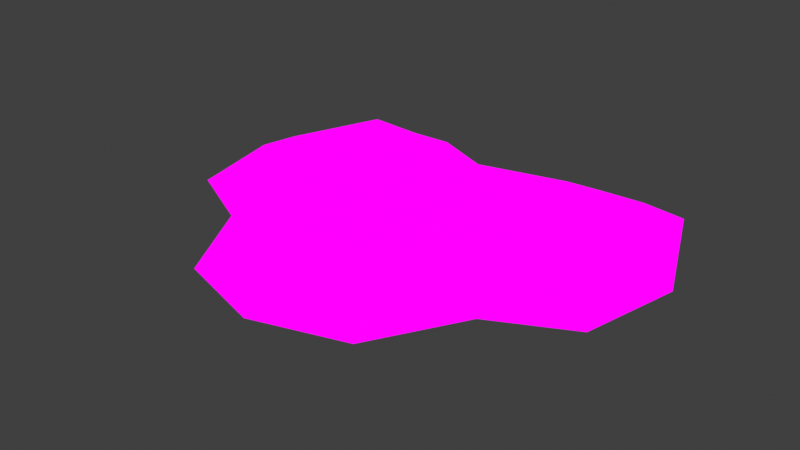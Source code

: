 # Source: medium_TurkeyTail.blend  (saved by Blender 4.1.24; exported with 4.5.12 LTS)
import bpy
from mathutils import Matrix  # noqa: F401  (used for matrix-valued properties, if any)

bpy.ops.wm.read_factory_settings(use_empty=True)
scene = bpy.context.scene
scene.name = 'Scene'

# ---- collections
col_collection = bpy.data.collections.new('Collection'); scene.collection.children.link(col_collection)

# ---- images (referenced by path relative to the original .blend; pixels are not part of the script)
import os
ASSET_DIR = os.environ.get("B2B_ASSET_DIR", "")  # directory of the original .blend (textures are referenced by path, not embedded)
HERE = os.path.dirname(os.path.abspath(__file__))  # packed textures are extracted next to this script under _unpacked/

def load_image(name, relpath, width, height, colorspace="sRGB"):
    """Load a texture the original file referenced (path relative to the .blend, or extracted next to this script)."""
    p = next((c for c in (os.path.join(HERE, relpath), os.path.join(ASSET_DIR, relpath)) if relpath and os.path.exists(c)), "")
    if p:
        img = bpy.data.images.load(p, check_existing=True)
        img.name = name
    else:  # same state as the original file: an image datablock whose file is absent (Cycles renders it pink)
        img = bpy.data.images.new(name, width, height)
        img.source = "FILE"
        img.filepath = "//" + (relpath or name)
    img.colorspace_settings.name = colorspace
    return img
img_image0__3__png = load_image('image0 (3).png', 'image0 (3).png', 1024, 1024, 'sRGB')

# ---- materials (node trees are filled in below, after node groups)
mat_material = bpy.data.materials.new('Material')
mat_material.alpha_threshold = 0.0
mat_material.use_transparent_shadow = False
mat_material.roughness = 0.5
mat_material.line_color = (0.0, 0.0, 0.0, 1.0)

# ---- material node trees
mat_material.use_nodes = True; mat_material.node_tree.nodes.clear()
_N = mat_material.node_tree.nodes; _L = mat_material.node_tree.links
n0 = _N.new('ShaderNodeOutputMaterial'); n0.name = 'Material Output'; n0.location = (304, 291)
n1 = _N.new('ShaderNodeBsdfPrincipled'); n1.name = 'Principled BSDF'; n1.location = (5, 68)
n1.inputs[3].default_value = 1.45
n2 = _N.new('ShaderNodeTexImage'); n2.name = 'Image Texture'; n2.location = (6, 376)
n2.image = img_image0__3__png
_L.new(n2.outputs[0], n0.inputs[0])
n0.is_active_output = True

# ---- world
world_world = bpy.data.worlds.new('World'); scene.world = world_world
world_world.use_nodes = True; world_world.node_tree.nodes.clear()
_N = world_world.node_tree.nodes; _L = world_world.node_tree.links
n0 = _N.new('ShaderNodeOutputWorld'); n0.name = 'World Output'; n0.location = (300, 300)
n1 = _N.new('ShaderNodeBackground'); n1.name = 'Background'; n1.location = (10, 300)
n1.inputs[0].default_value = (0.05088, 0.05088, 0.05088, 1.0)
_L.new(n1.outputs[0], n0.inputs[0])
n0.is_active_output = True
world_world.color = (0.05088, 0.05088, 0.05088)
world_world.use_sun_shadow = False
world_world.sun_shadow_jitter_overblur = 0.0

# ---- meshes
me_cube_003 = bpy.data.meshes.new('Cube.003')
me_cube_003.from_pydata([(-0.4325, -0.6165, -0.1838), (-0.4325, -0.6165, 0.5202), (-0.589, 0.1412, -0.1941), (-0.589, 0.1412, 0.5305), (0.4325, -0.6165, -0.1838), (0.4325, -0.6165, 0.5202), (0.589, 0.1412, -0.1941), (0.589, 0.1412, 0.5305), (-0.691, -0.219, -0.2942), (-0.5205, -0.7045, 1.607e-11), (-0.691, -0.219, 0.6306), (-0.683, 0.2672, -7.977e-09), (0.0, 0.008658, -0.3185), (0.0, 0.008658, 0.6549), (0.683, 0.2672, -7.977e-09), (0.691, -0.219, -0.2942), (0.691, -0.219, 0.6306), (0.5205, -0.7045, 1.607e-11), (0.0, -0.9317, -0.3022), (0.0, -0.9317, 0.6386), (-0.8833, -0.1991, -3.772e-09), (0.0, 0.1078, -4.343e-09), (0.8833, -0.1991, -3.772e-09), (0.0, -1.133, 4.243e-09), (0.0, -0.2401, -0.5801), (0.0, -0.2401, 0.9164), (-0.6105, -0.4923, -0.2569), (-0.6105, -0.4923, 0.5932), (0.6105, -0.4923, -0.2569), (0.6105, -0.4923, 0.5932), (-0.804, -0.5618, 2.286e-09), (0.804, -0.5618, 2.286e-09), (0.0, -0.5839, -0.5029), (0.0, -0.5839, 0.8393), (0.3145, 0.1015, -0.2683), (0.3145, 0.1015, 0.6047), (0.2731, -0.8293, -0.2563), (0.2731, -0.8293, 0.5927), (0.3482, 0.2819, -6.63e-09), (0.3351, -1.031, 1.957e-09), (0.3509, -0.2296, -0.4893), (0.3509, -0.2296, 0.8257), (0.325, -0.5522, 0.7625), (0.325, -0.5522, -0.4261), (-0.3145, 0.1015, -0.2683), (-0.3145, 0.1015, 0.6047), (-0.2731, -0.8293, -0.2563), (-0.2731, -0.8293, 0.5927), (-0.3482, 0.2819, -6.63e-09), (-0.3351, -1.031, 1.957e-09), (-0.3509, -0.2296, -0.4893), (-0.3509, -0.2296, 0.8257), (-0.325, -0.5522, 0.7625), (-0.325, -0.5522, -0.4261)], [], [(26, 30, 20, 8), (30, 27, 10, 20), (20, 10, 3, 11), (8, 20, 11, 2), (44, 48, 21, 12), (48, 45, 13, 21), (38, 35, 7, 14), (34, 38, 14, 6), (6, 14, 22, 15), (14, 7, 16, 22), (31, 29, 5, 17), (28, 31, 17, 4), (36, 39, 23, 18), (39, 37, 19, 23), (49, 47, 1, 9), (46, 49, 9, 0), (44, 12, 24, 50), (34, 6, 15, 40), (28, 4, 43), (53, 32, 18, 46), (35, 13, 25, 41), (45, 3, 10, 51), (36, 43, 4), (42, 33, 19, 37), (41, 25, 33, 42), (51, 10, 27, 52), (50, 24, 32, 53), (40, 15, 28, 43), (15, 22, 31, 28), (22, 16, 29, 31), (9, 1, 27, 30), (0, 9, 30, 26), (24, 40, 43, 32), (16, 41, 42, 29), (26, 53, 0), (7, 35, 41, 16), (32, 43, 36, 18), (12, 34, 40, 24), (17, 5, 37, 39), (4, 17, 39, 36), (12, 21, 38, 34), (21, 13, 35, 38), (8, 50, 53, 26), (25, 51, 52, 33), (33, 52, 47, 19), (13, 45, 51, 25), (46, 0, 53), (2, 44, 50, 8), (18, 23, 49, 46), (23, 19, 47, 49), (11, 3, 45, 48), (2, 11, 48, 44), (29, 42, 5), (37, 5, 42), (47, 52, 1), (27, 1, 52)])
_uv = me_cube_003.uv_layers.new(name='UVMap')
_uv.uv.foreach_set('vector', [0.08457, 0.8915, 0.07568, 0.9217, 0.07361, 0.8683, 0.08417, 0.8676, 0.361, 0.995, 0.354, 0.9479, 0.3556, 0.9479, 0.3647, 0.995, 0.3647, 0.995, 0.3556, 0.9479, 0.3578, 0.9479, 0.3659, 0.9479, 0.08417, 0.8676, 0.07361, 0.8683, 0.07746, 0.7924, 0.08409, 0.8362, 0.08773, 0.8349, 0.08374, 0.7646, 0.09198, 0.7576, 0.09206, 0.8393, 0.3633, 0.8427, 0.3544, 0.8602, 0.3494, 0.7917, 0.3586, 0.7606, 0.3272, 0.8433, 0.3362, 0.8605, 0.3328, 0.9479, 0.3247, 0.9479, 0.09637, 0.8345, 0.1002, 0.7638, 0.1066, 0.7911, 0.1, 0.8355, 0.1, 0.8355, 0.1066, 0.7911, 0.1106, 0.8666, 0.09999, 0.8668, 0.3247, 0.9479, 0.3328, 0.9479, 0.335, 0.9479, 0.326, 0.995, 0.3298, 0.995, 0.3366, 0.9479, 0.3386, 0.9479, 0.3342, 0.995, 0.09963, 0.8908, 0.1086, 0.9202, 0.1044, 0.9524, 0.0984, 0.9097, 0.09547, 0.9227, 0.09873, 0.9865, 0.0922, 0.9985, 0.09213, 0.9263, 0.3396, 0.995, 0.3419, 0.9479, 0.3454, 0.9479, 0.3454, 0.995, 0.3511, 0.995, 0.3488, 0.9479, 0.3521, 0.9479, 0.3566, 0.995, 0.0888, 0.923, 0.08565, 0.9871, 0.0799, 0.9536, 0.08584, 0.9103, 0.08773, 0.8349, 0.09206, 0.8393, 0.09208, 0.8706, 0.08837, 0.8689, 0.09637, 0.8345, 0.1, 0.8355, 0.09999, 0.8668, 0.09579, 0.8685, 0.09963, 0.8908, 0.0984, 0.9097, 0.09575, 0.895, 0.08846, 0.8953, 0.09211, 0.8962, 0.09213, 0.9263, 0.0888, 0.923, 0.3362, 0.8605, 0.3412, 0.7919, 0.3453, 0.814, 0.3396, 0.8765, 0.3544, 0.8602, 0.3578, 0.9479, 0.3556, 0.9479, 0.351, 0.8763, 0.09547, 0.9227, 0.09575, 0.895, 0.0984, 0.9097, 0.3409, 0.8913, 0.3453, 0.89, 0.3454, 0.9479, 0.3419, 0.9479, 0.3396, 0.8765, 0.3453, 0.814, 0.3453, 0.89, 0.3409, 0.8913, 0.351, 0.8763, 0.3556, 0.9479, 0.354, 0.9479, 0.3497, 0.8911, 0.08837, 0.8689, 0.09208, 0.8706, 0.09211, 0.8962, 0.08846, 0.8953, 0.09579, 0.8685, 0.09999, 0.8668, 0.09963, 0.8908, 0.09575, 0.895, 0.09999, 0.8668, 0.1106, 0.8666, 0.1086, 0.9202, 0.09963, 0.8908, 0.326, 0.995, 0.335, 0.9479, 0.3366, 0.9479, 0.3298, 0.995, 0.3566, 0.995, 0.3521, 0.9479, 0.354, 0.9479, 0.361, 0.995, 0.08584, 0.9103, 0.0799, 0.9536, 0.07568, 0.9217, 0.08457, 0.8915, 0.09208, 0.8706, 0.09579, 0.8685, 0.09575, 0.895, 0.09211, 0.8962, 0.335, 0.9479, 0.3396, 0.8765, 0.3409, 0.8913, 0.3366, 0.9479, 0.08457, 0.8915, 0.08846, 0.8953, 0.08584, 0.9103, 0.3328, 0.9479, 0.3362, 0.8605, 0.3396, 0.8765, 0.335, 0.9479, 0.09211, 0.8962, 0.09575, 0.895, 0.09547, 0.9227, 0.09213, 0.9263, 0.09206, 0.8393, 0.09637, 0.8345, 0.09579, 0.8685, 0.09208, 0.8706, 0.3342, 0.995, 0.3386, 0.9479, 0.3419, 0.9479, 0.3396, 0.995, 0.0984, 0.9097, 0.1044, 0.9524, 0.09873, 0.9865, 0.09547, 0.9227, 0.09206, 0.8393, 0.09198, 0.7576, 0.1002, 0.7638, 0.09637, 0.8345, 0.3319, 0.7611, 0.3412, 0.7919, 0.3362, 0.8605, 0.3272, 0.8433, 0.08417, 0.8676, 0.08837, 0.8689, 0.08846, 0.8953, 0.08457, 0.8915, 0.3453, 0.814, 0.351, 0.8763, 0.3497, 0.8911, 0.3453, 0.89, 0.3453, 0.89, 0.3497, 0.8911, 0.3488, 0.9479, 0.3454, 0.9479, 0.3494, 0.7917, 0.3544, 0.8602, 0.351, 0.8763, 0.3453, 0.814, 0.0888, 0.923, 0.08584, 0.9103, 0.08846, 0.8953, 0.08409, 0.8362, 0.08773, 0.8349, 0.08837, 0.8689, 0.08417, 0.8676, 0.09213, 0.9263, 0.0922, 0.9985, 0.08565, 0.9871, 0.0888, 0.923, 0.3454, 0.995, 0.3454, 0.9479, 0.3488, 0.9479, 0.3511, 0.995, 0.3659, 0.9479, 0.3578, 0.9479, 0.3544, 0.8602, 0.3633, 0.8427, 0.08409, 0.8362, 0.07746, 0.7924, 0.08374, 0.7646, 0.08773, 0.8349, 0.3366, 0.9479, 0.3409, 0.8913, 0.3386, 0.9479, 0.3419, 0.9479, 0.3386, 0.9479, 0.3409, 0.8913, 0.3488, 0.9479, 0.3497, 0.8911, 0.3521, 0.9479, 0.354, 0.9479, 0.3521, 0.9479, 0.3497, 0.8911])
me_cube_003.materials.append(mat_material)
me_cube_003.use_mirror_x = True
me_cube_003.update()

# ---- objects
ob_midfull = bpy.data.objects.new('midfull', me_cube_003)

# ---- transforms, parenting, visibility, modifiers, constraints
ob_midfull.location = (0.0, 4.657e-10, 0.0)
ob_midfull.scale = (1.529, 1.529, 0.227)
ob_midfull.use_mesh_mirror_x = True

# ---- collection membership
col_collection.objects.link(ob_midfull)

# ---- scene / render settings (as saved in the file)
scene.frame_start = 1; scene.frame_end = 250; scene.frame_set(1)
scene.render.engine = 'BLENDER_EEVEE_NEXT'
scene.cycles.sampling_pattern = 'TABULATED_SOBOL'
scene.eevee.ray_tracing_options.trace_max_roughness = 0.0
scene.view_settings.view_transform = 'Standard'
bpy.context.view_layer.update()

# ---- added for rendering (the .blend has no active camera and no usable light): camera, sun
cam_auto = bpy.data.cameras.new('AutoCamera')
cam_auto.lens = 50.0
cam_auto.sensor_width = 36.0
cam_auto.clip_end = 1000.0
ob_auto_camera = bpy.data.objects.new('AutoCamera', cam_auto)
scene.collection.objects.link(ob_auto_camera)
ob_auto_camera.location = (3.21719, -4.51145, 2.61194)
ob_auto_camera.rotation_euler = (1.09748, -7.21219e-08, 0.694738)
scene.camera = ob_auto_camera
light_auto_sun = bpy.data.lights.new('AutoSun', 'SUN')
light_auto_sun.energy = 3.0
light_auto_sun.angle = 0.0523599
ob_auto_sun = bpy.data.objects.new('AutoSun', light_auto_sun)
scene.collection.objects.link(ob_auto_sun)
ob_auto_sun.rotation_euler = (0.872665, 0.174533, 0.523599)
bpy.context.view_layer.update()
